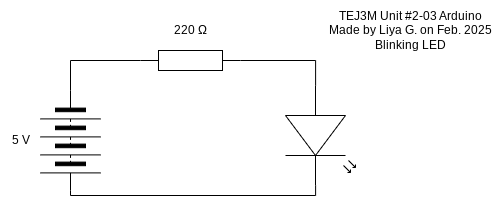

The diagram above was exported from draw.io. Its source (the exported page's mxGraphModel, read from the mxfile embedded in the PNG):
<mxGraphModel dx="766" dy="661" grid="1" gridSize="10" guides="1" tooltips="1" connect="1" arrows="1" fold="1" page="1" pageScale="1" pageWidth="827" pageHeight="1169" math="0" shadow="0">
  <root>
    <mxCell id="0" />
    <mxCell id="1" parent="0" />
    <mxCell id="2" value="" style="pointerEvents=1;verticalLabelPosition=bottom;shadow=0;dashed=0;align=center;html=1;verticalAlign=top;shape=mxgraph.electrical.resistors.resistor_1;" vertex="1" parent="1">
      <mxGeometry x="250" y="220" width="100" height="20" as="geometry" />
    </mxCell>
    <mxCell id="3" value="" style="pointerEvents=1;verticalLabelPosition=bottom;shadow=0;dashed=0;align=center;html=1;verticalAlign=top;shape=mxgraph.electrical.miscellaneous.batteryStack;rotation=90;" vertex="1" parent="1">
      <mxGeometry x="130" y="280" width="100" height="60" as="geometry" />
    </mxCell>
    <mxCell id="4" value="" style="verticalLabelPosition=bottom;shadow=0;dashed=0;align=center;html=1;verticalAlign=top;shape=mxgraph.electrical.opto_electronics.led_2;pointerEvents=1;rotation=90;" vertex="1" parent="1">
      <mxGeometry x="380" y="270" width="100" height="70" as="geometry" />
    </mxCell>
    <mxCell id="5" style="edgeStyle=orthogonalEdgeStyle;html=1;entryX=0;entryY=0.5;entryDx=0;entryDy=0;entryPerimeter=0;rounded=0;curved=0;endArrow=none;endFill=0;" edge="1" parent="1" source="3" target="2">
      <mxGeometry relative="1" as="geometry">
        <Array as="points">
          <mxPoint x="180" y="230" />
        </Array>
      </mxGeometry>
    </mxCell>
    <mxCell id="6" style="edgeStyle=orthogonalEdgeStyle;html=1;entryX=0;entryY=0.57;entryDx=0;entryDy=0;entryPerimeter=0;rounded=0;curved=0;endArrow=none;endFill=0;" edge="1" parent="1" source="2" target="4">
      <mxGeometry relative="1" as="geometry" />
    </mxCell>
    <mxCell id="9" value="&lt;div&gt;&lt;font color=&quot;#000000&quot;&gt;&lt;span style=&quot;font-size: 12px;&quot;&gt;TEJ3M Unit #2-03 Arduino&lt;/span&gt;&lt;/font&gt;&lt;/div&gt;&lt;div&gt;&lt;font color=&quot;#000000&quot;&gt;&lt;span style=&quot;font-size: 12px;&quot;&gt;Made by Liya G. on Feb. 2025&lt;/span&gt;&lt;/font&gt;&lt;/div&gt;&lt;div&gt;&lt;font color=&quot;#000000&quot;&gt;&lt;span style=&quot;font-size: 12px;&quot;&gt;Blinking LED&lt;/span&gt;&lt;/font&gt;&lt;/div&gt;" style="text;html=1;align=center;verticalAlign=middle;resizable=0;points=[];autosize=1;strokeColor=none;fillColor=none;" vertex="1" parent="1">
      <mxGeometry x="430" y="170" width="180" height="60" as="geometry" />
    </mxCell>
    <mxCell id="10" value="220&amp;nbsp;Ω" style="text;html=1;align=center;verticalAlign=middle;resizable=0;points=[];autosize=1;strokeColor=none;fillColor=none;" vertex="1" parent="1">
      <mxGeometry x="270" y="185" width="60" height="30" as="geometry" />
    </mxCell>
    <mxCell id="11" value="5 V" style="text;html=1;align=center;verticalAlign=middle;resizable=0;points=[];autosize=1;strokeColor=none;fillColor=none;" vertex="1" parent="1">
      <mxGeometry x="110" y="295" width="40" height="30" as="geometry" />
    </mxCell>
    <mxCell id="12" style="edgeStyle=orthogonalEdgeStyle;html=1;entryX=1;entryY=0.57;entryDx=0;entryDy=0;entryPerimeter=0;rounded=0;endArrow=none;endFill=0;" edge="1" parent="1" source="3" target="4">
      <mxGeometry relative="1" as="geometry">
        <Array as="points">
          <mxPoint x="180" y="365" />
          <mxPoint x="425" y="365" />
        </Array>
      </mxGeometry>
    </mxCell>
  </root>
</mxGraphModel>